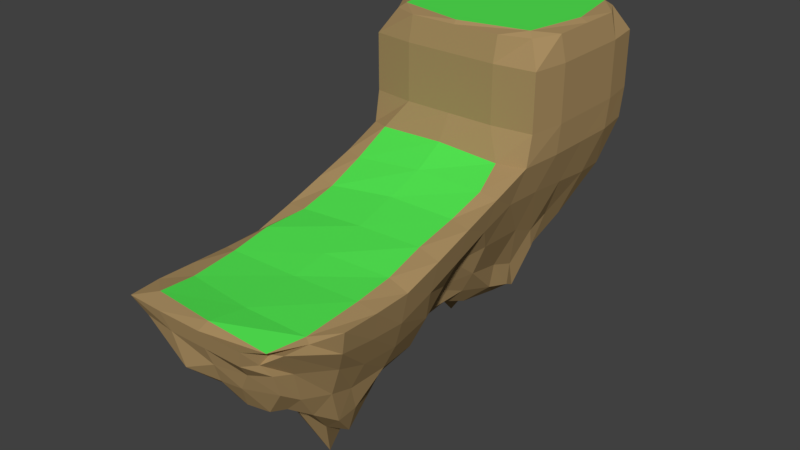 # Source: Vertical_L_Platform.blend  (saved by Blender 2.78.0; exported with 4.5.12 LTS)
import bpy
from mathutils import Matrix  # noqa: F401  (used for matrix-valued properties, if any)

bpy.ops.wm.read_factory_settings(use_empty=True)
scene = bpy.context.scene
scene.name = 'Scene'

# ---- collections
col_collection_1 = bpy.data.collections.new('Collection 1'); scene.collection.children.link(col_collection_1)

# ---- materials (node trees are filled in below, after node groups)
mat_dirt = bpy.data.materials.new('Dirt')
mat_dirt.alpha_threshold = 0.0
mat_dirt.use_transparent_shadow = False
mat_dirt.diffuse_color = (0.3934, 0.2659, 0.1199, 1.0)
mat_dirt.roughness = 0.5
mat_dirt.line_color = (0.0, 0.0, 0.0, 1.0)
mat_grass = bpy.data.materials.new('Grass')
mat_grass.alpha_threshold = 0.0
mat_grass.use_transparent_shadow = False
mat_grass.diffuse_color = (0.08711, 0.8, 0.08526, 1.0)
mat_grass.roughness = 0.5

# ---- material node trees

# ---- world
world_world = bpy.data.worlds.new('World'); scene.world = world_world
world_world.color = (0.05088, 0.05088, 0.05088)
world_world.use_sun_shadow = False
world_world.sun_shadow_jitter_overblur = 0.0
world_world.cycles.sampling_method = 'MANUAL'

# ---- meshes
me_cube = bpy.data.meshes.new('Cube')
me_cube.from_pydata([(1.772, 1.374, -0.9425), (1.855, -4.515, -2.722), (-0.2155, -4.055, -2.946), (-0.8231, 1.33, -1.223), (3.399, 2.638, 3.9), (3.34, -3.62, 1.815), (-3.316, -3.62, 1.815), (-3.379, 2.638, 3.9), (1.113, 5.61, -2.086), (-1.317, 5.74, -1.313), (3.34, 8.961, 3.871), (-3.316, 8.961, 3.871), (2.874, 3.366, 8.2), (-2.874, 3.366, 8.2), (2.874, 8.57, 8.2), (-2.874, 8.57, 8.2), (1.276, -7.783, -1.324), (-0.4732, -7.902, -0.8011), (2.038, -8.334, 1.408), (-3.209, -9.178, 1.805), (1.486, -1.598, -1.309), (0.4801, 0.8607, -1.774), (2.706, 1.378, 1.163), (0.6792, -3.972, -4.352), (2.659, -3.427, -0.5465), (-0.4987, -1.426, -1.984), (-2.019, -3.329, -0.6245), (-2.027, 1.547, 0.9004), (3.34, -0.5074, 2.78), (-0.02175, 2.197, 4.12), (0.01213, -3.847, 2.166), (-3.316, -0.5074, 2.78), (0.3586, 5.657, -2.156), (2.263, 6.846, 0.2752), (-2.031, 6.863, 0.4162), (0.0124, 9.167, 3.871), (-3.543, 5.893, 3.908), (-0.8796, 3.43, -1.922), (1.935, 3.992, -1.766), (3.567, 5.893, 3.908), (9.686e-07, 2.882, 8.246), (9.686e-07, 9.054, 8.246), (-3.407, 5.968, 8.246), (3.407, 5.968, 8.246), (-3.407, 2.882, 6.177), (-3.407, 9.054, 6.177), (3.407, 9.054, 6.177), (3.407, 2.882, 6.177), (-0.04502, -7.916, -1.254), (2.074, -8.316, 0.6294), (-1.675, -8.573, 0.1544), (0.0124, -9.253, 1.835), (1.832, -6.474, -1.929), (-0.6479, -5.964, -1.943), (-3.316, -6.535, 1.793), (3.34, -6.535, 1.793), (2.626, -6.059, -0.06426), (-2.332, -6.195, 0.07251), (0.1741, -7.499, 1.877), (0.1888, -8.925, 0.5555), (9.686e-07, 2.677, 6.177), (9.686e-07, 9.26, 6.177), (3.635, 5.968, 6.177), (-0.001174, 5.97, 8.384), (-3.635, 5.968, 6.177), (2.375, 4.738, 0.3858), (0.5873, 3.505, -2.221), (0.1744, 7.447, 0.1128), (-2.141, 4.771, 0.3639), (-1.088, -0.8757, 0.3855), (0.3498, -6.028, -2.433), (2.526, -0.7192, 0.461), (-0.1337, -0.3302, 2.856), (0.2437, -1.719, -2.371), (1.445, -2.71, -2.38), (-0.168, 0.7086, -1.775), (3.097, 2.236, 2.587), (0.1381, -3.818, -3.162), (3.097, -3.624, 0.6229), (-0.3182, 0.07226, -1.188), (-2.817, -3.459, 0.4582), (-2.899, 2.236, 2.587), (3.34, -2.071, 2.266), (-2.624, 2.285, 3.994), (-2.724, -3.775, 2.197), (-3.316, 1.056, 3.294), (-0.3626, 5.881, -1.814), (2.91, 8.319, 2.088), (-2.712, 8.319, 2.088), (-1.765, 9.167, 3.871), (-3.543, 7.53, 3.89), (-0.5618, 2.246, -1.659), (1.888, 2.91, -1.432), (3.567, 4.257, 3.927), (-1.817, 2.882, 8.246), (-1.817, 9.054, 8.246), (-3.407, 7.614, 8.246), (3.407, 4.322, 8.246), (-3.407, 2.882, 7.281), (-3.407, 9.054, 5.074), (3.407, 9.054, 7.281), (3.407, 2.882, 5.074), (-0.05993, -8.056, -0.8207), (1.894, -8.634, 1.12), (-2.712, -8.97, 1.182), (-1.765, -9.253, 1.835), (1.524, -7.278, -1.382), (-0.8636, -4.778, -2.535), (-3.316, -7.985, 1.814), (3.34, -5.085, 1.772), (1.265, -0.3031, -0.9648), (1.253, 1.026, -1.421), (2.258, 1.32, -0.02773), (1.537, -4.521, -3.792), (2.24, -3.516, -1.472), (-0.2097, -2.777, -2.815), (-0.9725, -3.639, -1.934), (-1.059, 1.793, -0.1864), (3.34, 1.056, 3.294), (2.411, 2.23, 3.959), (2.561, -3.599, 2.079), (-3.316, -2.071, 2.266), (0.8357, 5.392, -2.012), (1.633, 5.984, -0.9988), (-1.605, 6.304, -0.747), (1.79, 9.167, 3.871), (-3.543, 4.257, 3.927), (-0.9764, 4.929, -1.675), (1.774, 4.583, -2.099), (3.567, 7.53, 3.89), (1.817, 2.882, 8.246), (1.817, 9.054, 8.246), (-3.407, 4.322, 8.246), (3.407, 7.614, 8.246), (-3.407, 2.882, 5.074), (-3.407, 9.054, 7.281), (3.407, 9.054, 5.074), (3.407, 2.882, 7.281), (0.5847, -8.068, -1.201), (1.99, -7.976, -0.2731), (-0.9188, -8.143, -0.4758), (1.79, -9.253, 1.835), (1.925, -5.412, -2.721), (-0.3572, -7.183, -1.288), (-3.316, -5.085, 1.772), (2.697, -7.373, 1.543), (2.179, -7.568, 0.3747), (2.611, -4.892, -0.4874), (2.191, -5.961, -1.238), (3.097, -6.388, 0.8691), (-2.118, -7.354, 0.318), (-2.005, -4.582, -0.4515), (-2.899, -6.388, 0.8691), (-1.296, -5.884, -1.278), (0.02246, -8.859, 2.005), (0.03822, -5.249, 1.937), (2.617, -7.404, 1.795), (-2.523, -7.206, 1.87), (-0.9304, -9.101, 0.07273), (1.383, -8.678, 0.5715), (0.1138, -8.642, -0.2153), (0.09921, -9.142, 1.203), (9.686e-07, 2.677, 7.281), (9.686e-07, 2.677, 5.074), (-1.817, 2.677, 6.177), (1.817, 2.677, 6.177), (9.686e-07, 9.26, 7.281), (9.686e-07, 9.26, 5.074), (1.817, 9.26, 6.177), (-1.817, 9.26, 6.177), (3.635, 5.968, 7.281), (3.635, 5.968, 5.074), (3.635, 4.322, 6.177), (3.635, 7.614, 6.177), (-0.001174, 8.792, 8.384), (-0.001174, 2.99, 8.384), (-3.01, 5.97, 8.384), (3.126, 5.97, 8.384), (-3.635, 5.968, 7.281), (-3.635, 5.968, 5.074), (-3.635, 7.614, 6.177), (-3.635, 4.322, 6.177), (2.312, 5.79, 0.654), (2.509, 3.557, 0.9055), (3.097, 5.369, 2.371), (1.916, 4.157, -0.9561), (0.4139, 4.867, -2.04), (0.4402, 1.973, -1.696), (1.47, 3.684, -2.085), (-0.02943, 3.158, -3.239), (-0.7912, 7.295, 0.2938), (1.539, 7.595, 0.1241), (0.09921, 8.516, 2.069), (0.3511, 6.707, -1.368), (-2.303, 5.945, 0.2974), (-2.47, 3.038, 1.001), (-1.349, 4.327, -0.9101), (-2.899, 5.369, 2.371), (-1.17, 0.2114, 0.8348), (-1.893, -2.281, -0.03888), (-0.6881, -0.9504, -1.077), (-2.209, -0.3637, 1.4), (0.1264, -7.101, -1.806), (0.6966, -4.608, -5.03), (-0.0932, -5.968, -2.229), (0.7952, -6.298, -2.176), (2.628, -1.784, -0.2466), (2.279, 0.1706, 0.8812), (1.909, -1.358, -0.7635), (3.097, -0.7063, 1.604), (-0.03811, -2.057, 2.446), (0.03859, 0.9559, 3.468), (2.523, -0.3453, 2.861), (-2.594, -0.6417, 2.664), (-0.3224, -1.599, -2.444), (1.112, -1.593, -1.736), (0.5231, -0.3955, -2.381), (0.5367, -2.867, -2.65), (1.449, -2.896, -2.469), (1.035, -0.3424, -1.599), (0.04851, -0.334, -2.09), (-2.616, 0.8125, 3.256), (2.686, 0.9768, 3.424), (2.46, -1.968, 2.457), (3.097, 0.7579, 2.138), (1.541, -0.1669, -0.291), (2.051, -1.938, -1.532), (1.212, -5.281, -3.375), (-0.06265, -4.73, -3.735), (0.03816, -7.105, -1.619), (-2.951, -2.192, 1.356), (-1.156, -2.403, -1.723), (-0.4766, 0.2413, -0.4322), (-2.899, 3.796, 2.522), (-1.072, 2.967, -0.3046), (-1.599, 5.498, -0.9175), (0.9466, 6.368, -1.432), (1.598, 8.516, 2.069), (-1.4, 8.516, 2.069), (-0.03005, 1.89, -1.79), (1.334, 2.1, -1.865), (1.267, 4.587, -2.265), (1.935, 3.086, -0.5453), (3.097, 3.796, 2.522), (3.097, 6.942, 2.22), (-3.635, 4.322, 5.074), (-3.635, 7.614, 5.074), (-3.635, 7.614, 7.281), (2.655, 3.564, 8.384), (-2.657, 3.564, 8.384), (-2.657, 8.375, 8.384), (3.635, 7.614, 5.074), (3.635, 4.322, 5.074), (3.635, 4.322, 7.281), (-1.817, 9.26, 5.074), (1.817, 9.26, 5.074), (1.817, 9.26, 7.281), (1.817, 2.677, 5.074), (-1.817, 2.677, 5.074), (-1.817, 2.677, 7.281), (1.598, -9.142, 1.203), (0.9505, -8.562, -0.1696), (-0.3745, -8.61, -0.3409), (-2.658, -5.329, 1.965), (2.607, -5.133, 1.934), (2.253, -8.665, 1.686), (-1.264, -4.594, -1.681), (-2.899, -5.012, 0.7022), (-2.899, -7.765, 1.036), (3.097, -5.012, 0.7022), (2.081, -4.957, -1.605), (2.066, -7.213, -0.8139), (2.536, -8.257, 1.519), (-1.198, -7.161, -0.7167), (-2.454, -8.621, 1.98), (-1.4, -9.142, 1.203), (1.817, 2.677, 7.281), (-1.817, 9.26, 7.281), (3.635, 7.614, 7.281), (2.655, 8.375, 8.384), (-3.635, 4.322, 7.281), (2.251, 5.028, -0.4752), (-0.168, 4.812, -2.045), (-0.3949, 6.768, -0.9478), (-2.899, 6.942, 2.22), (-2.899, 0.7579, 2.138), (0.704, -7.154, -1.486), (3.097, -2.17, 1.07), (-2.564, -2.128, 2.315), (0.1848, -2.466, -2.846)], [], [(289, 77, 2, 115), (288, 121, 6, 84), (287, 82, 5, 78), (286, 106, 16, 138), (285, 85, 7, 81), (284, 90, 11, 88), (283, 86, 9, 124), (282, 127, 9, 86), (281, 128, 8, 123), (280, 98, 13, 132), (279, 133, 14), (278, 100, 14, 133), (277, 135, 15, 95), (276, 137, 12, 130), (275, 105, 19, 104), (274, 108, 19), (273, 143, 17, 140), (272, 145, 18, 103), (271, 146, 49, 139), (270, 147, 56, 148), (269, 109, 55, 149), (268, 150, 50, 104), (267, 151, 57, 152), (266, 107, 53, 153), (265, 154, 51, 141), (264, 155, 58, 156), (263, 144, 54, 157), (262, 158, 50, 140), (261, 159, 59, 160), (260, 141, 51, 161), (259, 162, 40, 94), (258, 163, 60, 164), (257, 101, 47, 165), (256, 166, 41, 131), (255, 167, 61, 168), (254, 99, 45, 169), (253, 170, 43, 97), (252, 171, 62, 172), (251, 136, 46, 173), (250, 174, 41, 95), (249, 175, 63, 176), (248, 97, 43, 177), (247, 178, 42, 96), (246, 179, 64, 180), (245, 134, 44, 181), (244, 182, 33, 87), (243, 183, 65, 184), (242, 92, 38, 185), (241, 186, 32, 122), (240, 187, 66, 188), (239, 91, 37, 189), (238, 190, 34, 88), (237, 191, 67, 192), (236, 122, 32, 193), (235, 194, 34, 124), (234, 195, 68, 196), (233, 126, 36, 197), (232, 198, 27, 117), (231, 199, 69, 200), (230, 121, 31, 201), (229, 202, 48, 102), (228, 203, 70, 204), (227, 142, 52, 205), (226, 206, 24, 114), (225, 207, 71, 208), (224, 118, 28, 209), (223, 210, 30, 120), (222, 211, 72, 212), (221, 85, 31, 213), (220, 214, 25, 79), (219, 215, 73, 216), (218, 113, 23, 217), (215, 218, 217, 73), (20, 74, 218, 215), (74, 1, 113, 218), (111, 219, 216, 21), (0, 110, 219, 111), (110, 20, 215, 219), (75, 220, 79, 3), (21, 216, 220, 75), (216, 73, 214, 220), (211, 221, 213, 72), (29, 83, 221, 211), (83, 7, 85, 221), (118, 222, 212, 28), (4, 119, 222, 118), (119, 29, 211, 222), (82, 223, 120, 5), (28, 212, 223, 82), (212, 72, 210, 223), (207, 224, 209, 71), (22, 76, 224, 207), (76, 4, 118, 224), (110, 225, 208, 20), (0, 112, 225, 110), (112, 22, 207, 225), (74, 226, 114, 1), (20, 208, 226, 74), (208, 71, 206, 226), (203, 227, 205, 70), (23, 113, 227, 203), (113, 1, 142, 227), (107, 228, 204, 53), (2, 77, 228, 107), (77, 23, 203, 228), (143, 229, 102, 17), (53, 204, 229, 143), (204, 70, 202, 229), (199, 230, 201, 69), (26, 80, 230, 199), (80, 6, 121, 230), (115, 231, 200, 25), (2, 116, 231, 115), (116, 26, 199, 231), (79, 232, 117, 3), (25, 200, 232, 79), (200, 69, 198, 232), (195, 233, 197, 68), (27, 81, 233, 195), (81, 7, 126, 233), (91, 234, 196, 37), (3, 117, 234, 91), (117, 27, 195, 234), (127, 235, 124, 9), (37, 196, 235, 127), (196, 68, 194, 235), (191, 236, 193, 67), (33, 123, 236, 191), (123, 8, 122, 236), (125, 237, 192, 35), (10, 87, 237, 125), (87, 33, 191, 237), (89, 238, 88, 11), (35, 192, 238, 89), (192, 67, 190, 238), (187, 239, 189, 66), (21, 75, 239, 187), (75, 3, 91, 239), (92, 240, 188, 38), (0, 111, 240, 92), (111, 21, 187, 240), (128, 241, 122, 8), (38, 188, 241, 128), (188, 66, 186, 241), (183, 242, 185, 65), (22, 112, 242, 183), (112, 0, 92, 242), (93, 243, 184, 39), (4, 76, 243, 93), (76, 22, 183, 243), (129, 244, 87, 10), (39, 184, 244, 129), (184, 65, 182, 244), (179, 245, 181, 64), (36, 126, 245, 179), (126, 7, 134, 245), (99, 246, 180, 45), (11, 90, 246, 99), (90, 36, 179, 246), (135, 247, 96, 15), (45, 180, 247, 135), (180, 64, 178, 247), (175, 248, 177, 63), (40, 130, 248, 175), (130, 12, 248), (132, 249, 176, 42), (13, 249, 132), (94, 40, 175, 249), (96, 250, 15), (42, 176, 250, 96), (176, 63, 174, 250), (171, 251, 173, 62), (39, 129, 251, 171), (129, 10, 136, 251), (101, 252, 172, 47), (4, 93, 252, 101), (93, 39, 171, 252), (137, 253, 97, 12), (47, 172, 253, 137), (172, 62, 170, 253), (167, 254, 169, 61), (35, 89, 254, 167), (89, 11, 99, 254), (136, 255, 168, 46), (10, 125, 255, 136), (125, 35, 167, 255), (100, 256, 131, 14), (46, 168, 256, 100), (168, 61, 166, 256), (163, 257, 165, 60), (29, 119, 257, 163), (119, 4, 101, 257), (134, 258, 164, 44), (7, 83, 258, 134), (83, 29, 163, 258), (98, 259, 94, 13), (44, 164, 259, 98), (164, 60, 162, 259), (159, 260, 161, 59), (49, 103, 260, 159), (103, 18, 141, 260), (138, 261, 160, 48), (16, 139, 261, 138), (139, 49, 159, 261), (102, 262, 140, 17), (48, 160, 262, 102), (160, 59, 158, 262), (155, 263, 157, 58), (30, 84, 263, 155), (84, 6, 144, 263), (109, 264, 156, 55), (5, 120, 264, 109), (120, 30, 155, 264), (145, 265, 18), (55, 156, 265, 145), (156, 58, 154, 265), (151, 266, 153, 57), (26, 116, 266, 151), (116, 2, 107, 266), (144, 267, 152, 54), (6, 80, 267, 144), (80, 26, 151, 267), (108, 268, 104, 19), (54, 152, 268, 108), (152, 57, 150, 268), (147, 269, 149, 56), (24, 78, 269, 147), (78, 5, 109, 269), (142, 270, 148, 52), (1, 114, 270, 142), (114, 24, 147, 270), (106, 271, 139, 16), (52, 148, 271, 106), (148, 56, 146, 271), (146, 272, 103, 49), (56, 149, 272, 146), (149, 55, 145, 272), (150, 273, 140, 50), (57, 153, 273, 150), (153, 53, 143, 273), (154, 274, 105, 51), (58, 157, 274, 154), (157, 54, 108, 274), (158, 275, 104, 50), (59, 161, 275, 158), (161, 51, 105, 275), (162, 276, 130, 40), (60, 165, 276, 162), (165, 47, 137, 276), (166, 277, 95, 41), (61, 169, 277, 166), (169, 45, 135, 277), (170, 278, 133, 43), (62, 173, 278, 170), (173, 46, 100, 278), (174, 279, 131, 41), (63, 177, 279, 174), (177, 43, 133, 279), (178, 280, 132, 42), (64, 181, 280, 178), (181, 44, 98, 280), (182, 281, 123, 33), (65, 185, 281, 182), (185, 38, 128, 281), (186, 282, 86, 32), (66, 189, 282, 186), (189, 37, 127, 282), (190, 283, 124, 34), (67, 193, 283, 190), (193, 32, 86, 283), (194, 284, 88, 34), (68, 197, 284, 194), (197, 36, 90, 284), (198, 285, 81, 27), (69, 201, 285, 198), (201, 31, 85, 285), (202, 286, 138, 48), (70, 205, 286, 202), (205, 52, 106, 286), (206, 287, 78, 24), (71, 209, 287, 206), (209, 28, 82, 287), (210, 288, 84, 30), (72, 213, 288, 210), (213, 31, 121, 288), (214, 289, 115, 25), (73, 217, 289, 214), (217, 23, 77, 289), (19, 105, 274), (18, 265, 141), (249, 13, 94), (248, 12, 97), (14, 131, 279), (15, 250, 95)])
me_cube.polygons.foreach_set('material_index', [0, 0, 0, 0, 0, 0, 0, 0, 0, 0, 0, 0, 0, 0, 0, 0, 0, 0, 0, 0, 0, 0, 0, 0, 0, 1, 0, 0, 0, 0, 0, 0, 0, 0, 0, 0, 0, 0, 0, 0, 1, 0, 0, 0, 0, 0, 0, 0, 0, 0, 0, 0, 0, 0, 0, 0, 0, 0, 0, 0, 0, 0, 0, 0, 0, 0, 1, 1, 0, 0, 0, 0, 0, 0, 0, 0, 0, 0, 0, 0, 0, 1, 1, 0, 0, 0, 1, 0, 0, 1, 0, 0, 0, 0, 0, 0, 0, 0, 0, 0, 0, 0, 0, 0, 0, 0, 0, 0, 0, 0, 0, 0, 0, 0, 0, 0, 0, 0, 0, 0, 0, 0, 0, 0, 0, 0, 0, 0, 0, 0, 0, 0, 0, 0, 0, 0, 0, 0, 0, 0, 0, 0, 0, 0, 0, 0, 0, 0, 0, 0, 0, 0, 0, 0, 0, 0, 0, 0, 0, 0, 0, 0, 1, 0, 0, 0, 0, 0, 0, 0, 1, 0, 0, 0, 0, 0, 0, 0, 0, 0, 0, 0, 0, 0, 0, 0, 0, 0, 0, 0, 0, 0, 0, 0, 0, 0, 0, 0, 0, 0, 0, 0, 0, 0, 0, 0, 0, 1, 1, 0, 0, 0, 1, 0, 0, 1, 0, 0, 0, 0, 0, 0, 0, 0, 0, 0, 0, 0, 0, 0, 0, 0, 0, 0, 0, 0, 0, 0, 0, 0, 0, 1, 0, 0, 0, 0, 0, 0, 0, 0, 0, 0, 0, 0, 0, 0, 1, 0, 0, 0, 0, 0, 0, 0, 0, 0, 0, 0, 0, 0, 0, 0, 0, 0, 0, 0, 0, 0, 0, 0, 0, 0, 1, 1, 0, 0, 0, 0, 0, 0, 0, 0, 0, 0])
me_cube.materials.append(mat_dirt)
me_cube.materials.append(mat_grass)
me_cube.use_remesh_preserve_volume = False
me_cube.use_remesh_preserve_attributes = False
me_cube.use_mirror_vertex_groups = False
me_cube.update()

# ---- objects
ob_cube = bpy.data.objects.new('Cube', me_cube)

# ---- transforms, parenting, visibility, modifiers, constraints
ob_cube.location = (0.0, 0.0, 0.0)
ob_cube.lock_rotations_4d = False
ob_cube.empty_display_type = 'ARROWS'
ob_cube.lineart.crease_threshold = 0.0

# ---- collection membership
col_collection_1.objects.link(ob_cube)

# ---- scene / render settings (as saved in the file)
scene.frame_start = 1; scene.frame_end = 250; scene.frame_set(1)
scene.render.engine = 'BLENDER_EEVEE_NEXT'
scene.render.resolution_percentage = 50
scene.render.dither_intensity = 0.0
scene.cycles.use_denoising = False
scene.cycles.samples = 128
scene.cycles.sampling_pattern = 'TABULATED_SOBOL'
scene.cycles.light_sampling_threshold = 0.0
scene.cycles.use_adaptive_sampling = False
scene.cycles.use_light_tree = False
scene.cycles.blur_glossy = 0.0
scene.cycles.sample_clamp_indirect = 0.0
scene.view_settings.view_transform = 'Standard'
bpy.context.view_layer.update()

# ---- added for rendering (the .blend has no active camera and no usable light): camera, sun
cam_auto = bpy.data.cameras.new('AutoCamera')
cam_auto.lens = 50.0
cam_auto.sensor_width = 36.0
cam_auto.clip_end = 1000.0
ob_auto_camera = bpy.data.objects.new('AutoCamera', cam_auto)
scene.collection.objects.link(ob_auto_camera)
ob_auto_camera.location = (22.1953, -26.6309, 19.4335)
ob_auto_camera.rotation_euler = (1.09748, -7.21219e-08, 0.694738)
scene.camera = ob_auto_camera
light_auto_sun = bpy.data.lights.new('AutoSun', 'SUN')
light_auto_sun.energy = 3.0
light_auto_sun.angle = 0.0523599
ob_auto_sun = bpy.data.objects.new('AutoSun', light_auto_sun)
scene.collection.objects.link(ob_auto_sun)
ob_auto_sun.rotation_euler = (0.872665, 0.174533, 0.523599)
bpy.context.view_layer.update()
